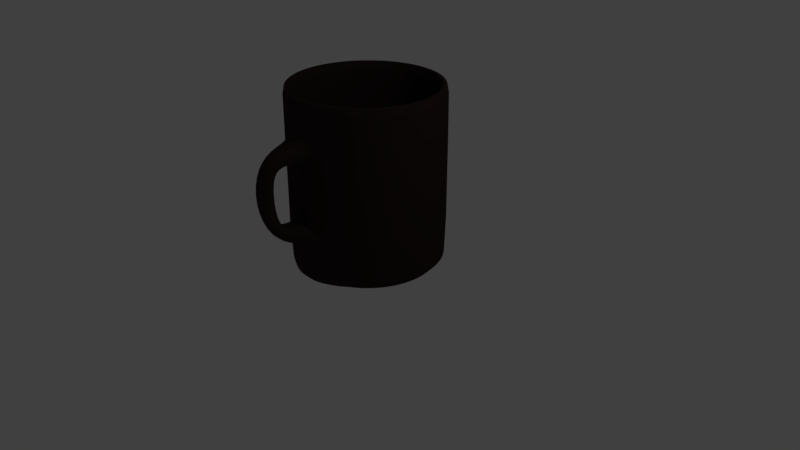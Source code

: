 # Source: MUG.blend  (saved by Blender 2.79.0; exported with 4.5.12 LTS)
import bpy
from mathutils import Matrix  # noqa: F401  (used for matrix-valued properties, if any)

bpy.ops.wm.read_factory_settings(use_empty=True)
scene = bpy.context.scene
scene.name = 'Scene'

# ---- collections
col_collection_1 = bpy.data.collections.new('Collection 1'); scene.collection.children.link(col_collection_1)

# ---- materials (node trees are filled in below, after node groups)
mat_material = bpy.data.materials.new('Material')
mat_material.alpha_threshold = 0.0
mat_material.use_transparent_shadow = False
mat_material.diffuse_color = (0.02972, 0.01823, 0.01643, 1.0)
mat_material.roughness = 0.5
mat_material.line_color = (0.0, 0.0, 0.0, 1.0)
mat_material_001 = bpy.data.materials.new('Material.001')
mat_material_001.alpha_threshold = 0.0
mat_material_001.use_transparent_shadow = False
mat_material_001.diffuse_color = (0.7637, 0.8, 0.6223, 1.0)
mat_material_001.roughness = 0.5

# ---- material node trees

# ---- world
world_world = bpy.data.worlds.new('World'); scene.world = world_world
world_world.color = (0.05088, 0.05088, 0.05088)
world_world.use_sun_shadow = False
world_world.sun_shadow_jitter_overblur = 0.0
world_world.cycles.sampling_method = 'MANUAL'

# ---- cameras
cam_camera = bpy.data.cameras.new('Camera')
cam_camera.clip_end = 100.0
cam_camera.lens = 35.0
cam_camera.sensor_width = 32.0
cam_camera.sensor_height = 18.0
cam_camera.ortho_scale = 7.314
cam_camera.dof.focus_distance = 0.0
cam_camera.dof.aperture_fstop = 128.0

# ---- lights
light_lamp = bpy.data.lights.new('Lamp', 'POINT')
light_lamp.transmission_factor = 0.0
light_lamp.cutoff_distance = 30.0
light_lamp.energy = 100.0
light_lamp.shadow_buffer_clip_start = 1.001
light_lamp.shadow_soft_size = 0.1
light_lamp.shadow_maximum_resolution = 0.006
light_lamp.use_absolute_resolution = True

# ---- meshes
me_cube = bpy.data.meshes.new('Cube')
me_cube.from_pydata([(0.0, 1.0, -0.004529), (0.0, 1.0, 2.273), (0.3827, 0.9239, -0.004529), (0.3827, 0.9239, 2.273), (0.7071, 0.7071, -0.004529), (0.7071, 0.7071, 2.273), (0.9239, 0.3827, -0.004529), (0.9239, 0.3827, 2.273), (1.0, -4.371e-08, -0.004529), (1.0, -4.371e-08, 2.273), (0.9239, -0.3827, -0.004529), (0.9239, -0.3827, 2.273), (0.7071, -0.7071, -0.004529), (0.7071, -0.7071, 2.273), (0.3827, -0.9239, -0.004529), (0.3827, -0.9239, 2.273), (1.51e-07, -1.0, -0.004529), (1.51e-07, -1.0, 2.273), (-0.3827, -0.9239, -0.004529), (-0.3827, -0.9239, 2.273), (-0.7071, -0.7071, -0.004529), (-0.7071, -0.7071, 2.273), (-0.9239, -0.3827, -0.004529), (-0.9239, -0.3827, 2.273), (-1.0, 1.192e-08, -0.004529), (-1.0, 1.192e-08, 2.273), (-0.9239, 0.3827, -0.004529), (-0.9239, 0.3827, 2.273), (-0.7071, 0.7071, -0.004529), (-0.7071, 0.7071, 2.273), (-0.3827, 0.9239, -0.004529), (-0.3827, 0.9239, 2.273), (-0.1913, -0.9619, 2.273), (-0.1913, -0.9619, -0.004529), (0.1913, -0.9619, 2.273), (0.1913, -0.9619, -0.004529), (1.49e-07, -1.0, 1.797), (0.1913, -0.9619, 1.791), (0.3827, -0.9239, 1.784), (1.49e-07, -1.0, 0.5806), (0.1913, -0.9619, 0.5806), (0.3827, -0.9239, 0.5806), (0.3827, -0.9239, 1.59), (0.1913, -0.9619, 1.594), (1.49e-07, -1.0, 1.598), (0.3827, -0.9239, 0.7862), (0.1913, -0.9619, 0.7919), (1.49e-07, -1.0, 0.7976), (0.1666, -1.344, 1.797), (0.2597, -1.306, 1.791), (0.3713, -1.267, 1.784), (0.1666, -1.344, 0.7976), (0.1666, -1.344, 0.5806), (0.2597, -1.306, 0.7919), (0.2597, -1.306, 0.5806), (0.3713, -1.267, 0.7862), (0.3713, -1.267, 0.5806), (0.3713, -1.267, 1.59), (0.2597, -1.306, 1.594), (0.1666, -1.344, 1.598), (0.1552, -1.408, 1.079), (0.1946, -1.58, 1.032), (0.2713, -1.384, 1.066), (0.3096, -1.552, 1.02), (0.3672, -1.364, 1.049), (0.4045, -1.527, 1.004), (0.2041, -1.582, 1.515), (0.3155, -1.548, 1.525), (0.4115, -1.518, 1.54), (0.3765, -1.364, 1.494), (0.2801, -1.393, 1.479), (0.1682, -1.425, 1.468), (0.3475, 0.829, 2.273), (5.485e-09, 0.8981, 2.273), (0.642, 0.6322, 2.273), (0.8389, 0.3376, 2.273), (0.908, -0.009835, 2.273), (0.8389, -0.3573, 2.273), (0.642, -0.6519, 2.273), (0.3475, -0.8487, 2.273), (0.1737, -0.8833, 2.273), (-0.1737, -0.8833, 2.273), (1.426e-07, -0.9178, 2.273), (-0.642, -0.6519, 2.273), (-0.3475, -0.8487, 2.273), (-0.8389, -0.3573, 2.273), (-0.908, -0.009835, 2.273), (-0.8389, 0.3376, 2.273), (-0.642, 0.6322, 2.273), (-0.3475, 0.829, 2.273), (0.3475, 0.829, 0.1859), (-3.956e-07, 0.8981, 0.1859), (0.642, 0.6322, 0.1859), (0.8389, 0.3376, 0.1859), (0.908, -0.009835, 0.1859), (0.8389, -0.3573, 0.1859), (0.642, -0.6519, 0.1859), (0.3475, -0.8487, 0.1859), (0.1737, -0.8833, 0.1859), (-0.1737, -0.8833, 0.1859), (-2.585e-07, -0.9178, 0.1859), (-0.642, -0.6519, 0.1859), (-0.3475, -0.8487, 0.1859), (-0.8389, -0.3573, 0.1859), (-0.908, -0.009835, 0.1859), (-0.8389, 0.3376, 0.1859), (-0.642, 0.6322, 0.1859), (-0.3475, 0.829, 0.1859), (-0.1913, -0.9619, 1.413), (0.1913, -0.9619, 1.412), (0.3827, -0.9239, 1.411), (0.7071, -0.7071, 1.4), (1.49e-07, -1.0, 1.414), (-0.1913, -0.9619, 0.8856), (0.1913, -0.9619, 0.904), (0.3827, -0.9239, 0.8908), (0.7071, -0.7071, 0.7781), (1.49e-07, -1.0, 0.9173), (-0.01956, 0.6057, -0.01082), (0.1972, 0.5626, -0.01082), (0.3809, 0.4399, -0.01082), (0.5037, 0.2561, -0.01082), (0.5468, 0.03937, -0.01082), (0.5037, -0.1774, -0.01082), (0.3809, -0.3611, -0.01082), (0.1972, -0.4839, -0.01082), (0.08881, -0.5055, -0.01082), (-0.01956, -0.527, -0.01082), (-0.1279, -0.5055, -0.01082), (-0.2363, -0.4839, -0.01082), (-0.42, -0.3611, -0.01082), (-0.5428, -0.1774, -0.01082), (-0.5859, 0.03937, -0.01082), (-0.5428, 0.2561, -0.01082), (-0.42, 0.4399, -0.01082), (-0.2363, 0.5626, -0.01082)], [], [(0, 1, 3, 2), (2, 3, 5, 4), (4, 5, 7, 6), (6, 7, 9, 8), (8, 9, 11, 10), (10, 11, 13, 111, 116, 12), (12, 116, 115, 45, 41, 14), (14, 41, 40, 35), (16, 39, 47, 117, 113, 33), (18, 19, 21, 20), (20, 21, 23, 22), (22, 23, 25, 24), (24, 25, 27, 26), (26, 27, 29, 28), (19, 32, 81, 84), (28, 29, 31, 30), (30, 31, 1, 0), (2, 4, 120, 119), (33, 113, 108, 32, 19, 18), (35, 40, 39, 16), (56, 55, 64, 65), (36, 37, 34, 17), (37, 38, 15, 34), (45, 46, 53, 55), (36, 44, 59, 48), (47, 39, 52, 51), (39, 40, 54, 52), (47, 46, 114, 117), (46, 45, 115, 114), (54, 56, 65, 63), (49, 48, 66, 67), (58, 57, 69, 70), (40, 41, 56, 54), (44, 43, 58, 59), (37, 36, 48, 49), (42, 38, 50, 57), (41, 45, 55, 56), (43, 42, 57, 58), (38, 37, 49, 50), (46, 47, 51, 53), (64, 69, 68, 65), (55, 53, 62, 64), (51, 52, 61, 60), (52, 54, 63, 61), (53, 51, 60, 62), (70, 69, 64, 62), (70, 62, 60, 71), (48, 59, 71, 66), (57, 50, 68, 69), (50, 49, 67, 68), (59, 58, 70, 71), (72, 73, 91, 90), (9, 7, 75, 76), (32, 17, 82, 81), (29, 27, 87, 88), (5, 3, 72, 74), (15, 13, 78, 79), (25, 23, 85, 86), (17, 34, 80, 82), (11, 9, 76, 77), (21, 19, 84, 83), (31, 29, 88, 89), (7, 5, 74, 75), (34, 15, 79, 80), (3, 1, 73, 72), (27, 25, 86, 87), (13, 11, 77, 78), (23, 21, 83, 85), (1, 31, 89, 73), (90, 91, 107, 106, 105, 104, 103, 101, 102, 99, 100, 98, 97, 96, 95, 94, 93, 92), (73, 89, 107, 91), (81, 82, 100, 99), (74, 72, 90, 92), (84, 81, 99, 102), (83, 84, 102, 101), (75, 74, 92, 93), (82, 80, 98, 100), (85, 83, 101, 103), (76, 75, 93, 94), (86, 85, 103, 104), (77, 76, 94, 95), (87, 86, 104, 105), (78, 77, 95, 96), (88, 87, 105, 106), (79, 78, 96, 97), (89, 88, 106, 107), (80, 79, 97, 98), (110, 111, 13, 15, 38, 42), (112, 109, 43, 44), (109, 110, 42, 43), (108, 112, 44, 36, 17, 32), (115, 116, 111, 110), (117, 114, 109, 112), (114, 115, 110, 109), (113, 117, 112, 108), (60, 61, 66, 71), (63, 67, 66, 61), (65, 68, 67, 63), (118, 119, 120, 121, 122, 123, 124, 125, 126, 127, 128, 129, 130, 131, 132, 133, 134, 135), (12, 14, 125, 124), (22, 24, 132, 131), (16, 33, 128, 127), (8, 10, 123, 122), (18, 20, 130, 129), (28, 30, 135, 134), (4, 6, 121, 120), (35, 16, 127, 126), (24, 26, 133, 132), (0, 2, 119, 118), (14, 35, 126, 125), (10, 12, 124, 123), (20, 22, 131, 130), (30, 0, 118, 135), (6, 8, 122, 121), (33, 18, 129, 128), (26, 28, 134, 133)])
_k = {(0, 2): 0.95686, (1, 3): 0.94902, (2, 4): 0.95686, (3, 5): 0.94902, (4, 6): 0.95686, (5, 7): 0.94902, (6, 8): 0.95686, (7, 9): 0.94902, (8, 10): 0.95686, (9, 11): 0.94902, (10, 12): 0.95686, (11, 13): 0.94902, (12, 14): 0.95686, (13, 15): 0.94902, (16, 35): 0.95686, (15, 34): 0.94902, (18, 33): 0.95686, (17, 32): 0.94902, (18, 20): 0.95686, (19, 21): 0.94902, (20, 22): 0.95686, (21, 23): 0.94902, (22, 24): 0.95686, (23, 25): 0.94902, (24, 26): 0.95686, (25, 27): 0.94902, (26, 28): 0.95686, (27, 29): 0.94902, (28, 30): 0.95686, (29, 31): 0.94902, (0, 30): 0.95686, (1, 31): 0.94902, (19, 32): 0.94902, (16, 33): 0.95686, (17, 34): 0.94902, (14, 35): 0.95686, (72, 73): 0.94902, (72, 74): 0.94902, (74, 75): 0.94902, (75, 76): 0.94902, (76, 77): 0.94902, (77, 78): 0.94902, (78, 79): 0.94902, (79, 80): 0.94902, (81, 82): 0.94902, (83, 84): 0.94902, (83, 85): 0.94902, (85, 86): 0.94902, (86, 87): 0.94902, (87, 88): 0.94902, (88, 89): 0.94902, (73, 89): 0.94902, (81, 84): 0.94902, (80, 82): 0.94902, (90, 91): 0.94902, (90, 92): 0.94902, (92, 93): 0.94902, (93, 94): 0.94902, (94, 95): 0.94902, (95, 96): 0.94902, (96, 97): 0.94902, (97, 98): 0.94902, (99, 100): 0.94902, (101, 102): 0.94902, (101, 103): 0.94902, (103, 104): 0.94902, (104, 105): 0.94902, (105, 106): 0.94902, (106, 107): 0.94902, (91, 107): 0.94902, (99, 102): 0.94902, (98, 100): 0.94902, (118, 119): 0.95686, (119, 120): 0.95686, (120, 121): 0.95686, (121, 122): 0.95686, (122, 123): 0.95686, (123, 124): 0.95686, (124, 125): 0.95686, (126, 127): 0.95686, (128, 129): 0.95686, (129, 130): 0.95686, (130, 131): 0.95686, (131, 132): 0.95686, (132, 133): 0.95686, (133, 134): 0.95686, (134, 135): 0.95686, (118, 135): 0.95686, (127, 128): 0.95686, (125, 126): 0.95686}
me_cube.attributes.new('crease_edge', 'FLOAT', 'EDGE').data.foreach_set('value', [_k.get((min(e.vertices), max(e.vertices)), 0.0) for e in me_cube.edges])
me_cube.materials.append(mat_material)
me_cube.materials.append(mat_material_001)
me_cube.use_remesh_preserve_volume = False
me_cube.use_remesh_preserve_attributes = False
me_cube.use_mirror_vertex_groups = False
me_cube.update()

# ---- objects
ob_cube = bpy.data.objects.new('Cube', me_cube)
ob_lamp = bpy.data.objects.new('Lamp', light_lamp)
ob_camera = bpy.data.objects.new('Camera', cam_camera)

# ---- transforms, parenting, visibility, modifiers, constraints
ob_cube.location = (0.0, 0.0, 0.0)
ob_cube.rotation_euler = (0.0, -0.0, -0.2244)
ob_cube.lock_rotations_4d = False
ob_cube.empty_display_type = 'ARROWS'
ob_cube.lineart.crease_threshold = 0.0
_m = ob_cube.modifiers.new('Subsurf', 'SUBSURF')
_m.uv_smooth = 'PRESERVE_CORNERS'
_m.quality = 2
_m.levels = 2
_m.show_only_control_edges = False
ob_lamp.location = (4.076, 1.005, 5.904)
ob_lamp.rotation_euler = (0.6503, 0.05522, 1.866)
ob_lamp.lock_rotations_4d = False
ob_lamp.empty_display_type = 'ARROWS'
ob_lamp.color = (0.0, 0.0, 0.0, 0.0)
ob_lamp.lineart.crease_threshold = 0.0
ob_camera.location = (7.481, -6.508, 5.344)
ob_camera.rotation_euler = (1.109, 0.0, 0.8149)
ob_camera.lock_rotations_4d = False
ob_camera.empty_display_type = 'ARROWS'
ob_camera.color = (0.0, 0.0, 0.0, 0.0)
ob_camera.display_type = 'WIRE'
ob_camera.lineart.crease_threshold = 0.0

# ---- collection membership
col_collection_1.objects.link(ob_cube)
col_collection_1.objects.link(ob_lamp)
col_collection_1.objects.link(ob_camera)

# ---- scene / render settings (as saved in the file)
scene.camera = ob_camera
scene.frame_start = 1; scene.frame_end = 250; scene.frame_set(1)
scene.render.engine = 'BLENDER_EEVEE_NEXT'
scene.render.resolution_percentage = 50
scene.render.dither_intensity = 0.0
scene.cycles.use_denoising = False
scene.cycles.samples = 128
scene.cycles.sampling_pattern = 'TABULATED_SOBOL'
scene.cycles.use_adaptive_sampling = False
scene.cycles.use_light_tree = False
scene.cycles.blur_glossy = 0.0
scene.cycles.sample_clamp_indirect = 0.0
scene.view_settings.view_transform = 'Standard'
bpy.context.view_layer.update()
